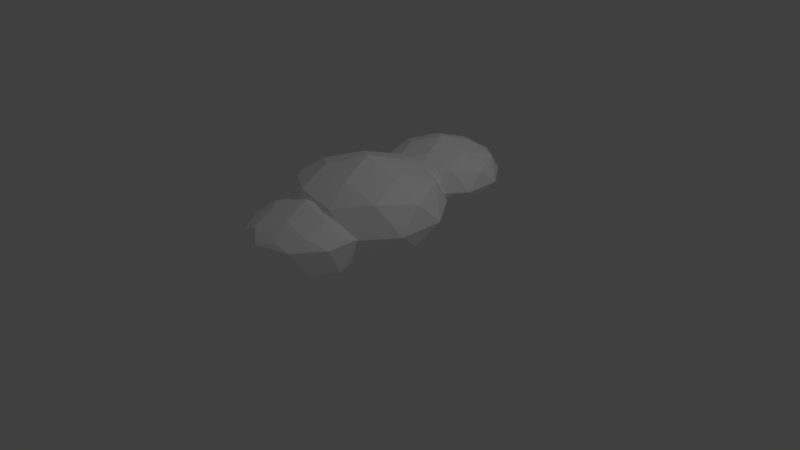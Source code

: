 # Source: clouds.blend  (saved by Blender 2.78.0; exported with 4.5.12 LTS)
import bpy
from mathutils import Matrix  # noqa: F401  (used for matrix-valued properties, if any)

bpy.ops.wm.read_factory_settings(use_empty=True)
scene = bpy.context.scene
scene.name = 'Scene'

# ---- collections
col_collection_1 = bpy.data.collections.new('Collection 1'); scene.collection.children.link(col_collection_1)

# ---- materials (node trees are filled in below, after node groups)
mat_material_001 = bpy.data.materials.new('Material.001')
mat_material_001.alpha_threshold = 0.0
mat_material_001.use_transparent_shadow = False
mat_material_001.diffuse_color = (1.0, 1.0, 1.0, 1.0)
mat_material_001.roughness = 0.5

# ---- material node trees

# ---- world
world_world = bpy.data.worlds.new('World'); scene.world = world_world
world_world.color = (0.05088, 0.05088, 0.05088)
world_world.use_sun_shadow = False
world_world.sun_shadow_jitter_overblur = 0.0
world_world.cycles.sampling_method = 'MANUAL'

# ---- cameras
cam_camera = bpy.data.cameras.new('Camera')
cam_camera.clip_end = 100.0
cam_camera.lens = 35.0
cam_camera.sensor_width = 32.0
cam_camera.sensor_height = 18.0
cam_camera.ortho_scale = 7.314
cam_camera.dof.focus_distance = 0.0
cam_camera.dof.aperture_fstop = 128.0

# ---- lights
light_lamp = bpy.data.lights.new('Lamp', 'POINT')
light_lamp.transmission_factor = 0.0
light_lamp.cutoff_distance = 30.0
light_lamp.energy = 100.0
light_lamp.shadow_buffer_clip_start = 1.001
light_lamp.shadow_soft_size = 0.1
light_lamp.shadow_maximum_resolution = 0.006
light_lamp.use_absolute_resolution = True

# ---- meshes
me_sphere = bpy.data.meshes.new('Sphere')
me_sphere.from_pydata([(-0.9511, -0.309, 0.9612), (0.1625, -0.5, 1.215), (-0.2629, 0.809, 1.081), (-0.8506, 0.0, 1.081), (0.5878, 0.809, 0.6928), (0.6882, -0.5, 1.081), (0.6882, 0.5, 1.081), (0.5257, 0.0, 1.215), (0.0, 0.0, 1.364), (0.8944, 0.0, 1.003), (0.2764, 0.8506, 1.003), (-0.7236, 0.5257, 1.003), (-0.7236, -0.5257, 1.003), (0.2764, -0.8506, 1.003), (0.7236, 0.5257, 0.514), (-0.2764, 0.8506, 0.514), (-0.8944, 0.0, 0.514), (-0.2764, -0.8506, 0.514), (0.7236, -0.5257, 0.514), (0.0, 0.0, 0.2335), (0.0, -1.0, 0.6928), (-0.5878, 0.809, 0.6928), (-0.9511, 0.309, 0.9612), (0.0, 1.0, 0.6928), (-0.6882, 0.5, 0.4355), (-0.6882, -0.5, 0.4355), (0.9511, -0.309, 0.6928), (0.9511, 0.309, 0.6928), (0.5878, -0.809, 0.6928), (0.2629, -0.809, 0.4355), (0.4253, -0.309, 0.2717), (-0.5257, 0.0, 0.2717), (-0.1625, 0.5, 0.2717), (0.4253, 0.309, 0.2717), (0.1625, 0.5, 1.215), (-0.4253, 0.309, 1.215), (-0.4253, -0.309, 1.215), (-0.1625, -0.5, 0.2717), (0.2629, 0.809, 0.4355), (0.8506, 0.0, 0.4355), (-0.2629, -0.809, 1.081), (-0.5878, -0.809, 0.6928), (-0.7208, 1.047, 0.7898), (0.1432, 0.8987, 1.175), (-0.1868, 1.914, 1.061), (-0.6429, 1.287, 1.061), (0.4733, 1.914, 0.7898), (0.5512, 0.8987, 1.061), (0.5512, 1.675, 1.061), (0.4251, 1.287, 1.175), (0.01716, 1.287, 1.291), (0.7112, 1.287, 0.9997), (0.2316, 1.947, 0.9997), (-0.5443, 1.695, 0.9997), (-0.5443, 0.8788, 0.9997), (0.2316, 0.6266, 0.9997), (0.5787, 1.695, 0.7112), (-0.1973, 1.947, 0.7112), (-0.6769, 1.287, 0.7112), (-0.1973, 0.6266, 0.7112), (0.5787, 0.8788, 0.7112), (0.01716, 1.287, 0.4998), (0.01716, 0.5107, 0.7898), (-0.4389, 1.914, 0.7898), (-0.7208, 1.526, 0.7898), (0.01716, 2.063, 0.7898), (-0.5169, 1.675, 0.6502), (-0.5169, 0.8987, 0.6502), (0.7552, 1.047, 0.7898), (0.7552, 1.526, 0.7898), (0.4733, 0.6589, 0.7898), (0.2211, 0.6589, 0.6502), (0.3472, 1.047, 0.5046), (-0.3908, 1.287, 0.5046), (-0.1089, 1.675, 0.5046), (0.3472, 1.526, 0.5046), (0.1432, 1.675, 1.175), (-0.3129, 1.526, 1.175), (-0.3129, 1.047, 1.175), (-0.1089, 0.8987, 0.5046), (0.2211, 1.914, 0.6502), (0.6772, 1.287, 0.6502), (-0.1868, 0.6589, 1.061), (-0.4389, 0.6589, 0.7898), (-0.7464, -1.162, 0.7086), (0.06589, -1.302, 0.9236), (-0.2444, -0.3467, 0.8237), (-0.6732, -0.9369, 0.8237), (0.3762, -0.3467, 0.7086), (0.4494, -1.302, 0.8237), (0.4494, -0.5721, 0.8237), (0.3309, -0.9369, 0.9236), (-0.05262, -0.9369, 1.033), (0.5999, -0.9369, 0.7664), (0.149, -0.3163, 0.7664), (-0.5805, -0.5533, 0.7664), (-0.5805, -1.32, 0.7664), (0.149, -1.557, 0.7664), (0.4753, -0.5533, 0.3823), (-0.2542, -0.3163, 0.3823), (-0.7051, -0.9369, 0.3823), (-0.2542, -1.557, 0.3823), (0.4753, -1.32, 0.3823), (-0.05262, -0.9369, 0.2513), (-0.05262, -1.666, 0.7086), (-0.4814, -0.3467, 0.7086), (-0.7464, -0.7114, 0.7086), (-0.05262, -0.2074, 0.7086), (-0.5547, -0.5721, 0.325), (-0.5547, -1.302, 0.325), (0.6412, -1.162, 0.7086), (0.6412, -0.7114, 0.7086), (0.3762, -1.527, 0.7086), (0.1391, -1.527, 0.325), (0.2577, -1.162, 0.2492), (-0.4361, -0.9369, 0.2492), (-0.1711, -0.5721, 0.2492), (0.2577, -0.7114, 0.2492), (0.06589, -0.5721, 0.9236), (-0.3629, -0.7114, 0.9236), (-0.3629, -1.162, 0.9236), (-0.1711, -1.302, 0.2492), (0.1391, -0.3467, 0.325), (0.5679, -0.9369, 0.325), (-0.2444, -1.527, 0.8237), (-0.4814, -1.527, 0.7086)], [], [(124, 97, 85, 120), (20, 13, 40, 41), (29, 18, 28), (17, 20, 41), (18, 26, 28), (6, 10, 34, 7), (15, 24, 21), (27, 4, 6, 9), (14, 4, 27), (22, 0, 3, 11), (19, 32, 33), (15, 21, 23), (19, 37, 31), (3, 36, 35, 11), (16, 0, 22), (9, 6, 7), (20, 28, 13), (4, 23, 10), (12, 40, 36), (19, 31, 32), (19, 30, 37), (114, 117, 123, 102), (14, 38, 4), (101, 113, 112, 104), (35, 36, 8), (3, 12, 36), (32, 15, 38, 33), (30, 18, 29), (47, 49, 43, 55), (31, 16, 24), (36, 1, 8), (44, 77, 76, 52), (7, 34, 8), (89, 91, 85, 97), (42, 54, 45, 64), (0, 12, 3), (39, 33, 14), (30, 19, 33), (31, 25, 16), (32, 31, 24, 15), (80, 57, 65, 46), (21, 11, 2), (33, 38, 14), (40, 13, 1, 36), (26, 27, 9), (39, 14, 27), (68, 51, 47, 70), (4, 10, 6), (0, 41, 12), (25, 17, 41), (21, 22, 11), (67, 83, 42, 58), (1, 7, 8), (5, 9, 7), (28, 5, 13), (25, 41, 0, 16), (41, 40, 12), (23, 21, 2, 10), (34, 35, 8), (2, 11, 35), (79, 72, 71, 59), (104, 97, 124, 125), (71, 60, 70), (59, 62, 83), (60, 68, 70), (116, 115, 108, 99), (57, 66, 63), (72, 75, 81, 60), (56, 46, 69), (84, 96, 87, 106), (61, 74, 75), (57, 63, 65), (61, 79, 73), (87, 96, 120, 119), (58, 42, 64), (51, 48, 49), (62, 70, 55), (46, 65, 52), (54, 82, 78), (61, 73, 74), (61, 72, 79), (53, 45, 77), (56, 80, 46), (65, 63, 44, 52), (77, 78, 50), (30, 33, 39, 18), (82, 55, 43, 78), (72, 60, 71), (79, 59, 67, 73), (73, 58, 66), (78, 43, 50), (74, 57, 80, 75), (49, 76, 50), (86, 119, 118, 94), (64, 45, 53), (81, 69, 68, 60), (81, 75, 56), (72, 61, 75), (73, 67, 58), (90, 94, 118, 91), (107, 105, 86, 94), (63, 53, 44), (75, 80, 56), (68, 69, 51), (81, 56, 69), (109, 125, 84, 100), (46, 52, 48), (42, 83, 54), (67, 59, 83), (63, 64, 53), (111, 88, 90, 93), (43, 49, 50), (47, 51, 49), (70, 47, 55), (108, 100, 106, 105), (83, 82, 54), (122, 99, 107, 88), (76, 77, 50), (44, 53, 77), (116, 99, 122, 117), (59, 71, 70, 62), (113, 102, 112), (101, 104, 125), (102, 110, 112), (74, 73, 66, 57), (99, 108, 105), (26, 9, 5, 28), (98, 88, 111), (39, 27, 26, 18), (103, 116, 117), (99, 105, 107), (103, 121, 115), (121, 101, 109, 115), (100, 84, 106), (93, 90, 91), (104, 112, 97), (88, 107, 94), (96, 124, 120), (103, 115, 116), (103, 114, 121), (95, 87, 119), (98, 122, 88), (123, 111, 110, 102), (119, 120, 92), (45, 54, 78, 77), (37, 30, 29, 17), (114, 102, 113), (48, 52, 76, 49), (115, 100, 108), (120, 85, 92), (121, 114, 113, 101), (91, 118, 92), (37, 17, 25, 31), (106, 87, 95), (66, 58, 64, 63), (123, 117, 98), (114, 103, 117), (115, 109, 100), (5, 7, 1, 13), (38, 15, 23, 4), (105, 95, 86), (117, 122, 98), (2, 35, 34, 10), (110, 111, 93), (123, 98, 111), (69, 46, 48, 51), (88, 94, 90), (84, 125, 96), (109, 101, 125), (105, 106, 95), (110, 93, 89, 112), (85, 91, 92), (89, 93, 91), (112, 89, 97), (24, 16, 22, 21), (125, 124, 96), (62, 55, 82, 83), (118, 119, 92), (86, 95, 119), (17, 29, 28, 20)])
me_sphere.materials.append(mat_material_001)
me_sphere.use_remesh_preserve_volume = False
me_sphere.use_remesh_preserve_attributes = False
me_sphere.use_mirror_vertex_groups = False
me_sphere.update()

# ---- objects
ob_sphere = bpy.data.objects.new('Sphere', me_sphere)
ob_lamp = bpy.data.objects.new('Lamp', light_lamp)
ob_camera = bpy.data.objects.new('Camera', cam_camera)

# ---- transforms, parenting, visibility, modifiers, constraints
ob_sphere.location = (0.0, 0.0, 0.0)
ob_sphere.lineart.crease_threshold = 0.0
ob_lamp.location = (4.076, 1.005, 5.904)
ob_lamp.rotation_euler = (0.6503, 0.05522, 1.866)
ob_lamp.lock_rotations_4d = False
ob_lamp.empty_display_type = 'ARROWS'
ob_lamp.color = (0.0, 0.0, 0.0, 0.0)
ob_lamp.lineart.crease_threshold = 0.0
ob_camera.location = (7.481, -6.508, 5.344)
ob_camera.rotation_euler = (1.109, 0.0, 0.8149)
ob_camera.lock_rotations_4d = False
ob_camera.empty_display_type = 'ARROWS'
ob_camera.color = (0.0, 0.0, 0.0, 0.0)
ob_camera.display_type = 'WIRE'
ob_camera.lineart.crease_threshold = 0.0

# ---- collection membership
col_collection_1.objects.link(ob_sphere)
col_collection_1.objects.link(ob_lamp)
col_collection_1.objects.link(ob_camera)

# ---- scene / render settings (as saved in the file)
scene.camera = ob_camera
scene.frame_start = 1; scene.frame_end = 250; scene.frame_set(1)
scene.render.engine = 'BLENDER_EEVEE_NEXT'
scene.render.resolution_percentage = 50
scene.render.dither_intensity = 0.0
scene.cycles.use_denoising = False
scene.cycles.samples = 128
scene.cycles.sampling_pattern = 'TABULATED_SOBOL'
scene.cycles.light_sampling_threshold = 0.0
scene.cycles.use_adaptive_sampling = False
scene.cycles.use_light_tree = False
scene.cycles.blur_glossy = 0.0
scene.cycles.sample_clamp_indirect = 0.0
scene.view_settings.view_transform = 'Standard'
bpy.context.view_layer.update()
